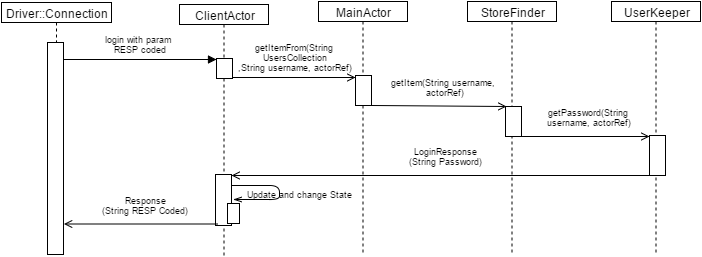

The diagram above was exported from draw.io. Its source (the exported page's mxGraphModel, read from the mxfile embedded in the PNG):
<mxGraphModel dx="7216" dy="9009" grid="1" gridSize="10" guides="1" tooltips="1" connect="1" arrows="1" fold="1" page="1" pageScale="1" pageWidth="826" pageHeight="1169" background="#ffffff" math="0" shadow="0">
  <root>
    <mxCell id="0" />
    <mxCell id="1" parent="0" />
    <mxCell id="2" value="UserKeeper" style="shape=umlLifeline;perimeter=lifelinePerimeter;whiteSpace=wrap;html=1;container=1;collapsible=0;recursiveResize=0;outlineConnect=0;size=20;" vertex="1" parent="1">
      <mxGeometry x="-3858" y="-3294" width="89" height="254" as="geometry" />
    </mxCell>
    <mxCell id="3" value="" style="html=1;points=[];perimeter=orthogonalPerimeter;" vertex="1" parent="1">
      <mxGeometry x="-3820" y="-3160" width="16" height="40" as="geometry" />
    </mxCell>
    <mxCell id="4" value="StoreFinder" style="shape=umlLifeline;perimeter=lifelinePerimeter;whiteSpace=wrap;html=1;container=1;collapsible=0;recursiveResize=0;outlineConnect=0;size=20;" vertex="1" parent="1">
      <mxGeometry x="-4002" y="-3294" width="89" height="254" as="geometry" />
    </mxCell>
    <mxCell id="5" value="ClientActor" style="shape=umlLifeline;perimeter=lifelinePerimeter;whiteSpace=wrap;html=1;container=1;collapsible=0;recursiveResize=0;outlineConnect=0;size=20;" vertex="1" parent="1">
      <mxGeometry x="-4290" y="-3291" width="89" height="251" as="geometry" />
    </mxCell>
    <mxCell id="6" value="MainActor" style="shape=umlLifeline;perimeter=lifelinePerimeter;whiteSpace=wrap;html=1;container=1;collapsible=0;recursiveResize=0;outlineConnect=0;size=20;" vertex="1" parent="1">
      <mxGeometry x="-4151" y="-3294" width="89" height="254" as="geometry" />
    </mxCell>
    <mxCell id="7" value="&lt;span&gt;login with param&amp;nbsp;&lt;/span&gt;&lt;div&gt;RESP coded&lt;/div&gt;" style="html=1;verticalAlign=bottom;endArrow=block;entryX=0;entryY=0;fontSize=9;" edge="1" parent="1">
      <mxGeometry x="32" y="639" as="geometry">
        <mxPoint x="-4406" y="-3236" as="sourcePoint" />
        <Array as="points" />
        <mxPoint y="-5" as="offset" />
        <mxPoint x="-4253" y="-3236" as="targetPoint" />
      </mxGeometry>
    </mxCell>
    <mxCell id="8" value="" style="html=1;points=[];perimeter=orthogonalPerimeter;" vertex="1" parent="1">
      <mxGeometry x="-4422" y="-3253" width="16" height="212" as="geometry" />
    </mxCell>
    <mxCell id="9" value="" style="html=1;points=[];perimeter=orthogonalPerimeter;" vertex="1" parent="1">
      <mxGeometry x="-4254" y="-3121" width="16" height="51" as="geometry" />
    </mxCell>
    <mxCell id="10" value="Driver::Connection" style="shape=umlLifeline;perimeter=lifelinePerimeter;whiteSpace=wrap;html=1;container=1;collapsible=0;recursiveResize=0;outlineConnect=0;size=20;" vertex="1" parent="1">
      <mxGeometry x="-4468" y="-3293" width="110" height="40" as="geometry" />
    </mxCell>
    <mxCell id="11" value="" style="html=1;points=[];perimeter=orthogonalPerimeter;" vertex="1" parent="1">
      <mxGeometry x="-4114" y="-3220" width="16" height="30" as="geometry" />
    </mxCell>
    <mxCell id="12" value="getItemFrom(String&amp;nbsp;&lt;div&gt;UsersCollection&lt;div&gt;,String&amp;nbsp;&lt;span style=&quot;line-height: 1.2&quot;&gt;username, actorRef)&lt;/span&gt;&lt;/div&gt;&lt;/div&gt;" style="html=1;verticalAlign=bottom;endArrow=open;fontSize=9;endFill=0;exitX=0.812;exitY=0.95;exitPerimeter=0;" edge="1" source="20" parent="1">
      <mxGeometry y="7" as="geometry">
        <mxPoint x="-4233" y="-3218" as="sourcePoint" />
        <Array as="points" />
        <mxPoint x="3" y="-5" as="offset" />
        <mxPoint x="-4114" y="-3218" as="targetPoint" />
      </mxGeometry>
    </mxCell>
    <mxCell id="13" value="" style="html=1;points=[];perimeter=orthogonalPerimeter;" vertex="1" parent="1">
      <mxGeometry x="-3964" y="-3189" width="16" height="30" as="geometry" />
    </mxCell>
    <mxCell id="14" value="getItem(String username,&amp;nbsp;&lt;div&gt;actorRef)&lt;/div&gt;" style="html=1;verticalAlign=bottom;endArrow=open;fontSize=9;endFill=0;entryX=0.083;entryY=-0.011;entryPerimeter=0;" edge="1" target="13" parent="1">
      <mxGeometry x="28" y="651" as="geometry">
        <mxPoint x="-4097" y="-3190" as="sourcePoint" />
        <Array as="points" />
        <mxPoint x="5" y="-9" as="offset" />
        <mxPoint x="-3970" y="-3189" as="targetPoint" />
      </mxGeometry>
    </mxCell>
    <mxCell id="15" value="&lt;span style=&quot;line-height: 1.2&quot;&gt;getPassword(String&amp;nbsp;&lt;/span&gt;&lt;div&gt;&lt;span style=&quot;line-height: 1.2&quot;&gt;username,&amp;nbsp;&lt;/span&gt;&lt;span style=&quot;line-height: 1.2&quot;&gt;actorRef)&lt;/span&gt;&lt;/div&gt;" style="html=1;verticalAlign=bottom;endArrow=open;fontSize=9;endFill=0;" edge="1" parent="1">
      <mxGeometry y="42" as="geometry">
        <mxPoint x="-3949" y="-3159" as="sourcePoint" />
        <Array as="points" />
        <mxPoint x="4" y="-9" as="offset" />
        <mxPoint x="-3820" y="-3159" as="targetPoint" />
      </mxGeometry>
    </mxCell>
    <mxCell id="16" value="LoginResponse&lt;div&gt;(String Password)&lt;/div&gt;" style="html=1;verticalAlign=bottom;endArrow=open;fontSize=9;endFill=0;" edge="1" target="9" parent="1">
      <mxGeometry x="186" y="650" as="geometry">
        <mxPoint x="-3820" y="-3120" as="sourcePoint" />
        <Array as="points" />
        <mxPoint x="5" y="-9" as="offset" />
        <mxPoint x="-3810" y="-3191" as="targetPoint" />
      </mxGeometry>
    </mxCell>
    <mxCell id="17" value="Response&lt;div&gt;(String RESP Coded)&lt;/div&gt;" style="html=1;verticalAlign=bottom;endArrow=open;fontSize=9;endFill=0;entryX=1.031;entryY=0.722;entryPerimeter=0;" edge="1" parent="1">
      <mxGeometry x="196" y="688.5" as="geometry">
        <mxPoint x="-4252" y="-3071.5" as="sourcePoint" />
        <Array as="points" />
        <mxPoint x="5" y="-9" as="offset" />
        <mxPoint x="-4405.5" y="-3071.5" as="targetPoint" />
      </mxGeometry>
    </mxCell>
    <mxCell id="18" value="&lt;div&gt;Update and change State&lt;/div&gt;" style="html=1;verticalAlign=bottom;endArrow=openThin;fontSize=9;endFill=0;entryX=0.5;entryY=-0.2;entryPerimeter=0;labelBackgroundColor=none;" edge="1" target="19" parent="1">
      <mxGeometry as="geometry">
        <mxPoint x="-4237" y="-3110" as="sourcePoint" />
        <Array as="points">
          <mxPoint x="-4190" y="-3110" />
          <mxPoint x="-4190" y="-3096" />
        </Array>
        <mxPoint x="67" y="7" as="offset" />
        <mxPoint x="-4150" y="-3070" as="targetPoint" />
      </mxGeometry>
    </mxCell>
    <mxCell id="19" value="" style="html=1;points=[];perimeter=orthogonalPerimeter;" vertex="1" parent="1">
      <mxGeometry x="-4242" y="-3092" width="12" height="20" as="geometry" />
    </mxCell>
    <mxCell id="20" value="" style="html=1;points=[];perimeter=orthogonalPerimeter;" vertex="1" parent="1">
      <mxGeometry x="-4253" y="-3237" width="16" height="20" as="geometry" />
    </mxCell>
  </root>
</mxGraphModel>